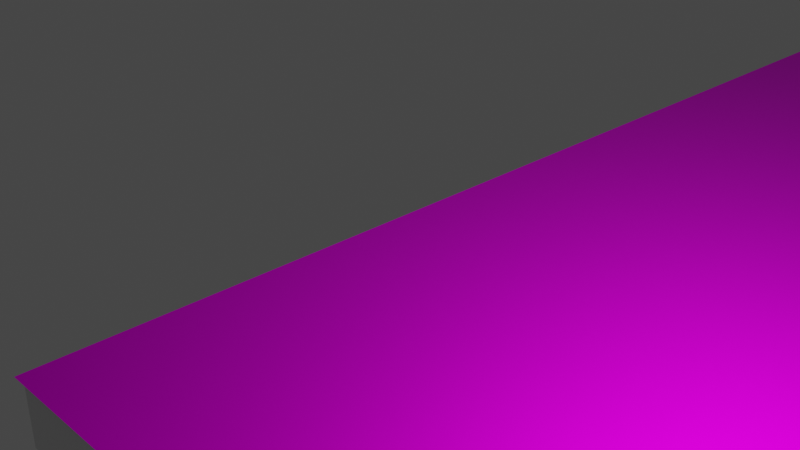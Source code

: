 # Source: double_road.blend  (saved by Blender 3.4.6; exported with 4.5.12 LTS)
import bpy
from mathutils import Matrix  # noqa: F401  (used for matrix-valued properties, if any)

bpy.ops.wm.read_factory_settings(use_empty=True)
scene = bpy.context.scene
scene.name = 'Scene'

# ---- collections
col_collection = bpy.data.collections.new('Collection'); scene.collection.children.link(col_collection)

# ---- images (referenced by path relative to the original .blend; pixels are not part of the script)
import os
ASSET_DIR = os.environ.get("B2B_ASSET_DIR", "")  # directory of the original .blend (textures are referenced by path, not embedded)
HERE = os.path.dirname(os.path.abspath(__file__))  # packed textures are extracted next to this script under _unpacked/

def load_image(name, relpath, width, height, colorspace="sRGB"):
    """Load a texture the original file referenced (path relative to the .blend, or extracted next to this script)."""
    p = next((c for c in (os.path.join(HERE, relpath), os.path.join(ASSET_DIR, relpath)) if relpath and os.path.exists(c)), "")
    if p:
        img = bpy.data.images.load(p, check_existing=True)
        img.name = name
    else:  # same state as the original file: an image datablock whose file is absent (Cycles renders it pink)
        img = bpy.data.images.new(name, width, height)
        img.source = "FILE"
        img.filepath = "//" + (relpath or name)
    img.colorspace_settings.name = colorspace
    return img
img_double_road_png_001 = load_image('double_road.png.001', 'double_road.png', 1024, 1024, 'sRGB')

# ---- materials (node trees are filled in below, after node groups)
mat_mi_groundtile = bpy.data.materials.new('MI_GroundTile')
mat_mi_groundtile.use_transparent_shadow = False
mat_mi_groundtile.roughness = 0.5528
mat_mi_groundtile.specular_intensity = 1.0
mat_mi_groundtile.metallic = 1.0

# ---- material node trees
mat_mi_groundtile.use_nodes = True; mat_mi_groundtile.node_tree.nodes.clear()
_N = mat_mi_groundtile.node_tree.nodes; _L = mat_mi_groundtile.node_tree.links
n0 = _N.new('ShaderNodeBsdfPrincipled'); n0.name = 'Principled BSDF'; n0.location = (-189, 417)
n0.distribution = 'GGX'
n0.subsurface_method = 'RANDOM_WALK_SKIN'
n0.inputs[1].default_value = 1.0
n0.inputs[2].default_value = 0.5528
n0.inputs[3].default_value = 1.45
n0.inputs[13].default_value = 1.0
n0.inputs[27].default_value = (0.0, 0.0, 0.0, 1.0)
n0.inputs[28].default_value = 1.0
n1 = _N.new('ShaderNodeOutputMaterial'); n1.name = 'Material Output'; n1.location = (101, 417)
n2 = _N.new('ShaderNodeMapping'); n2.name = 'Mapping'; n2.location = (-911, 252)
n2.vector_type = 'TEXTURE'
n3 = _N.new('ShaderNodeTexImage'); n3.name = 'Image Texture'; n3.location = (-639, 423)
n3.image = img_double_road_png_001
_L.new(n0.outputs[0], n1.inputs[0])
_L.new(n3.outputs[0], n0.inputs[0])
n1.is_active_output = True

# ---- world
world_world = bpy.data.worlds.new('World'); scene.world = world_world
world_world.use_nodes = True; world_world.node_tree.nodes.clear()
_N = world_world.node_tree.nodes; _L = world_world.node_tree.links
n0 = _N.new('ShaderNodeOutputWorld'); n0.name = 'World Output'; n0.location = (300, 300)
n1 = _N.new('ShaderNodeBackground'); n1.name = 'Background'; n1.location = (10, 300)
n1.inputs[0].default_value = (0.05088, 0.05088, 0.05088, 1.0)
_L.new(n1.outputs[0], n0.inputs[0])
n0.is_active_output = True
world_world.color = (0.05088, 0.05088, 0.05088)
world_world.use_sun_shadow = False
world_world.sun_shadow_jitter_overblur = 0.0

# ---- cameras
cam_camera = bpy.data.cameras.new('Camera')
cam_camera.clip_end = 100.0
cam_camera.ortho_scale = 7.314
cam_camera_001 = bpy.data.cameras.new('Camera.001')
cam_camera_001.clip_end = 100.0
cam_camera_001.ortho_scale = 7.314

# ---- lights
light_light = bpy.data.lights.new('Light', 'POINT')
light_light.transmission_factor = 0.0
light_light.energy = 1000.0
light_light.shadow_soft_size = 0.1
light_light.shadow_maximum_resolution = 0.006
light_light.use_absolute_resolution = True
light_light_001 = bpy.data.lights.new('Light.001', 'POINT')
light_light_001.transmission_factor = 0.0
light_light_001.energy = 1000.0
light_light_001.shadow_soft_size = 0.25
light_light_001.shadow_maximum_resolution = 0.006
light_light_001.use_absolute_resolution = True

# ---- meshes
me_ucx_sm_road_01 = bpy.data.meshes.new('UCX_SM_road_01')
me_ucx_sm_road_01.from_pydata([(0.0, 2008.0, 0.1715), (0.0, -407.6, 0.1715), (1600.0, -407.6, 0.1715), (1600.0, 2008.0, 0.1715), (0.0, 2008.0, -71.04), (0.0, -407.6, -71.04), (0.0, -407.6, 0.1715), (0.0, 2008.0, 0.1715), (1600.0, 2008.0, 0.1715), (1600.0, -407.6, 0.1715), (1600.0, -407.6, -71.04), (1600.0, 2008.0, -71.04), (0.0, -407.6, 0.1715), (0.0, -407.6, -71.04), (1600.0, -407.6, -71.04), (1600.0, -407.6, 0.1715), (0.0, 2008.0, -71.04), (0.0, 2008.0, 0.1715), (1600.0, 2008.0, 0.1715), (1600.0, 2008.0, -71.04), (1600.0, 2008.0, -71.04), (1600.0, -407.6, -71.04), (0.0, -407.6, -71.04), (0.0, 2008.0, -71.04)], [], [(0, 1, 2, 3), (4, 5, 6, 7), (8, 9, 10, 11), (12, 13, 14, 15), (16, 17, 18, 19), (20, 21, 22, 23)])
me_ucx_sm_road_01.polygons.foreach_set('use_smooth', [True] * 6)
me_ucx_sm_road_01.update()
me_ucx_sm_road_01.normals_split_custom_set([tuple(v) for v in zip(*[iter([0.0, 0.0, 1.0, 0.0, 0.0, 1.0, 0.0, 0.0, 1.0, 0.0, 0.0, 1.0, -1.0, 0.0, 0.0, -1.0, 0.0, 0.0, -1.0, 0.0, 0.0, -1.0, 0.0, 0.0, 1.0, 0.0, 0.0, 1.0, 0.0, 0.0, 1.0, 0.0, 0.0, 1.0, 0.0, 0.0, 0.0, -1.0, 0.0, 0.0, -1.0, 0.0, 0.0, -1.0, 0.0, 0.0, -1.0, 0.0, 0.0, 1.0, 0.0, 0.0, 1.0, 0.0, 0.0, 1.0, 0.0, 0.0, 1.0, 0.0, 0.0, 0.0, -1.0, 0.0, 0.0, -1.0, 0.0, 0.0, -1.0, 0.0, 0.0, -1.0])] * 3)])
me_plane = bpy.data.meshes.new('Plane')
me_plane.from_pydata([(-12.17, -8.016, 0.0), (12.17, -8.016, 0.0), (-12.17, 8.016, 0.0), (12.17, 8.016, 0.0)], [], [(0, 1, 3, 2)])
_uv = me_plane.uv_layers.new(name='UVMap')
_uv.uv.foreach_set('vector', [0.0, 0.0, 1.0, 0.0, 1.0, 1.0, 0.0, 1.0])
me_plane.materials.append(mat_mi_groundtile)
me_plane.update()

# ---- objects
ob_light = bpy.data.objects.new('Light', light_light)
ob_camera = bpy.data.objects.new('Camera', cam_camera)
ob_ucx_sm_road_01 = bpy.data.objects.new('UCX_SM_road_01', me_ucx_sm_road_01)
ob_plane = bpy.data.objects.new('Plane', me_plane)
ob_light_001 = bpy.data.objects.new('Light.001', light_light_001)
ob_camera_001 = bpy.data.objects.new('Camera.001', cam_camera_001)

# ---- transforms, parenting, visibility, modifiers, constraints
ob_light.location = (4.076, 1.005, 5.904)
ob_light.rotation_euler = (0.6503, 0.05522, 1.866)
ob_light.lock_rotations_4d = False
ob_light.empty_display_type = 'ARROWS'
ob_light.color = (0.0, 0.0, 0.0, 0.0)
ob_light.lineart.crease_threshold = 0.0
ob_camera.location = (7.359, -6.926, 4.958)
ob_camera.rotation_euler = (1.109, 0.0, 0.8149)
ob_camera.lock_rotations_4d = False
ob_camera.empty_display_type = 'ARROWS'
ob_camera.color = (0.0, 0.0, 0.0, 0.0)
ob_camera.display_type = 'WIRE'
ob_camera.lineart.crease_threshold = 0.0
ob_ucx_sm_road_01.location = (0.0, 0.0, 0.0)
ob_ucx_sm_road_01.scale = (0.01, 0.01, 0.01)
ob_ucx_sm_road_01.color = (0.8, 0.8, 0.8, 1.0)
ob_plane.location = (8.011, 8.026, 0.01)
ob_plane.rotation_euler = (0.0, -0.0, -1.571)
ob_light_001.location = (4.076, 1.005, 5.904)
ob_light_001.rotation_euler = (0.6503, 0.05522, 1.866)
ob_light_001.color = (0.8, 0.8, 0.8, 1.0)
ob_camera_001.location = (7.359, -6.926, 4.958)
ob_camera_001.rotation_euler = (1.109, -8.585e-08, 0.8149)
ob_camera_001.color = (0.8, 0.8, 0.8, 1.0)

# ---- collection membership
col_collection.objects.link(ob_light)
col_collection.objects.link(ob_camera)
col_collection.objects.link(ob_ucx_sm_road_01)
col_collection.objects.link(ob_plane)
col_collection.objects.link(ob_light_001)
col_collection.objects.link(ob_camera_001)

# ---- scene / render settings (as saved in the file)
scene.camera = ob_camera
scene.frame_start = 1; scene.frame_end = 250; scene.frame_set(1)
scene.render.engine = 'BLENDER_EEVEE_NEXT'
scene.render.fps = 25
scene.cycles.sampling_pattern = 'TABULATED_SOBOL'
scene.cycles.use_light_tree = False
scene.view_settings.view_transform = 'Filmic'
bpy.context.view_layer.update()
